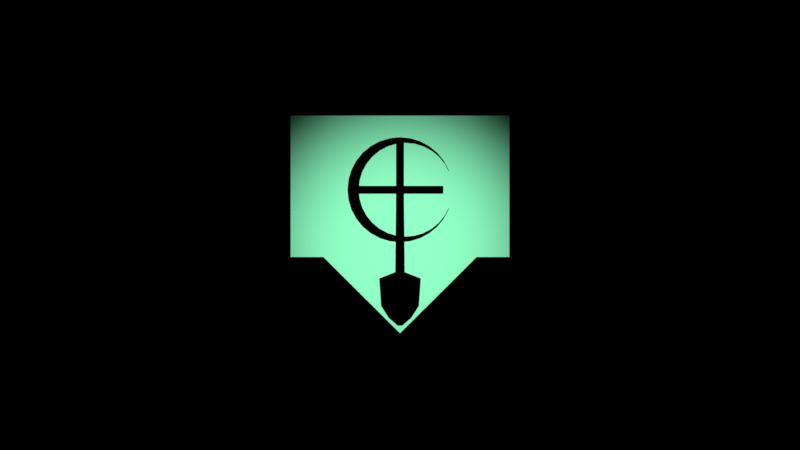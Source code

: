 # Source: Graveyard.blend  (saved by Blender 2.81.16; exported with 4.5.12 LTS)
import bpy
from mathutils import Matrix  # noqa: F401  (used for matrix-valued properties, if any)

bpy.ops.wm.read_factory_settings(use_empty=True)
scene = bpy.context.scene
scene.name = 'Scene'

# ---- collections
col_collection_1 = bpy.data.collections.new('Collection 1'); scene.collection.children.link(col_collection_1)

# ---- materials (node trees are filled in below, after node groups)
mat_symbol = bpy.data.materials.new('Symbol')
mat_symbol.use_transparent_shadow = False
mat_black = bpy.data.materials.new('Black')
mat_black.use_transparent_shadow = False

# ---- material node trees
mat_symbol.use_nodes = True; mat_symbol.node_tree.nodes.clear()
_N = mat_symbol.node_tree.nodes; _L = mat_symbol.node_tree.links
n0 = _N.new('ShaderNodeOutputMaterial'); n0.name = 'Material Output'; n0.location = (300, 300)
n1 = _N.new('ShaderNodeBsdfTranslucent'); n1.name = 'Translucent BSDF'; n1.location = (10, 300)
n1.inputs[0].default_value = (0.1324, 0.4292, 0.2528, 1.0)
_L.new(n1.outputs[0], n0.inputs[0])
n0.is_active_output = True
mat_black.use_nodes = True; mat_black.node_tree.nodes.clear()
_N = mat_black.node_tree.nodes; _L = mat_black.node_tree.links
n0 = _N.new('ShaderNodeOutputMaterial'); n0.name = 'Material Output'; n0.location = (312, 296)
n1 = _N.new('ShaderNodeBsdfTranslucent'); n1.name = 'Translucent BSDF'; n1.location = (79, 282)
n1.inputs[0].default_value = (0.0, 0.0, 0.0, 1.0)
_L.new(n1.outputs[0], n0.inputs[0])
n0.is_active_output = True

# ---- world
world_world = bpy.data.worlds.new('World'); scene.world = world_world
world_world.color = (0.0, 0.0, 0.0)
world_world.use_sun_shadow = False
world_world.sun_shadow_jitter_overblur = 0.0

# ---- cameras
cam_camera = bpy.data.cameras.new('Camera')
cam_camera.type = 'ORTHO'
cam_camera.clip_end = 100.0
cam_camera.lens = 35.0
cam_camera.sensor_width = 32.0
cam_camera.sensor_height = 18.0
cam_camera.ortho_scale = 7.314
cam_camera.dof.focus_distance = 0.0

# ---- lights
light_lamp = bpy.data.lights.new('Lamp', 'SPOT')
light_lamp.color = (0.89, 1.0, 0.9331)
light_lamp.transmission_factor = 0.0
light_lamp.cutoff_distance = 30.0
light_lamp.energy = 1500.0
light_lamp.shadow_buffer_clip_start = 1.001
light_lamp.shadow_soft_size = 0.1
light_lamp.shadow_maximum_resolution = 0.006
light_lamp.use_absolute_resolution = True
light_lamp.spot_blend = 1.0

# ---- meshes
me_plane_004 = bpy.data.meshes.new('Plane.004')
me_plane_004.from_pydata([(-1.0, -1.0, 0.0), (1.0, -1.0, 0.0), (-1.0, 1.0, 0.0), (1.0, 1.0, 0.0)], [], [(0, 1, 3, 2)])
_uv = me_plane_004.uv_layers.new(name='UVMap')
_uv.uv.foreach_set('vector', [0.0, 0.0, 1.0, 0.0, 1.0, 1.0, 0.0, 1.0])
me_plane_004.materials.append(mat_symbol)
me_plane_004.use_remesh_fix_poles = True
me_plane_004.use_remesh_preserve_attributes = False
me_plane_004.use_mirror_vertex_groups = False
me_plane_004.update()
me_plane_006 = bpy.data.meshes.new('Plane.006')
me_plane_006.from_pydata([(-1.0, -1.0, 0.0), (1.0, -1.0, 0.0), (-0.995, 0.995, 0.0), (0.005025, 1.995, 0.0)], [], [(0, 1, 3, 2)])
_uv = me_plane_006.uv_layers.new(name='UVMap')
_uv.uv.foreach_set('vector', [0.0, 0.0, 1.0, 0.0, 1.0, 1.0, 0.0, 1.0])
me_plane_006.materials.append(mat_black)
me_plane_006.use_remesh_fix_poles = True
me_plane_006.use_remesh_preserve_attributes = False
me_plane_006.use_mirror_vertex_groups = False
me_plane_006.update()
me_plane_007 = bpy.data.meshes.new('Plane.007')
me_plane_007.from_pydata([(-1.995, -0.005025, 0.0), (1.0, -1.0, 0.0), (-0.995, 0.995, 0.0), (1.0, 1.0, 0.0)], [], [(0, 1, 3, 2)])
_uv = me_plane_007.uv_layers.new(name='UVMap')
_uv.uv.foreach_set('vector', [0.0, 0.0, 1.0, 0.0, 1.0, 1.0, 0.0, 1.0])
me_plane_007.materials.append(mat_black)
me_plane_007.use_remesh_fix_poles = True
me_plane_007.use_remesh_preserve_attributes = False
me_plane_007.use_mirror_vertex_groups = False
me_plane_007.update()
me_plane_008 = bpy.data.meshes.new('Plane.008')
me_plane_008.from_pydata([(-0.5, 1.722, 0.0), (0.5, 1.722, 0.0), (-0.5, 2.722, 0.0), (0.5, 2.722, 0.0), (-0.6, -8.228, 0.0), (0.6, -8.228, 0.0), (-5.5, 1.722, 0.0), (-5.5, 2.722, 0.0), (5.5, 1.722, 0.0), (5.5, 2.722, 0.0), (-0.5, 8.501, 0.0), (0.5, 8.501, 0.0), (-2.64, -9.028, 0.0), (2.64, -9.028, 0.0), (-2.4, -12.52, 0.0), (2.4, -12.52, 0.0), (-1.44, -14.03, 0.0), (1.44, -14.03, 0.0), (-0.288, -15.03, 0.0), (0.288, -15.03, 0.0)], [], [(0, 1, 3, 2), (1, 0, 4, 5), (0, 2, 7, 6), (3, 1, 8, 9), (2, 3, 11, 10), (5, 4, 12, 13), (13, 12, 14, 15), (15, 14, 16, 17), (17, 16, 18, 19)])
_uv = me_plane_008.uv_layers.new(name='UVMap')
_uv.uv.foreach_set('vector', [0.0, 0.0, 1.0, 0.0, 1.0, 1.0, 0.0, 1.0, 1.0, 0.0, 0.0, 0.0, 0.0, 0.0, 1.0, 0.0, 0.0, 0.0, 0.0, 1.0, 0.0, 1.0, 0.0, 0.0, 1.0, 1.0, 1.0, 0.0, 1.0, 0.0, 1.0, 1.0, 0.0, 1.0, 1.0, 1.0, 1.0, 1.0, 0.0, 1.0, 1.0, 0.0, 0.0, 0.0, 0.0, 0.0, 1.0, 0.0, 1.0, 0.0, 0.0, 0.0, 0.0, 0.0, 1.0, 0.0, 1.0, 0.0, 0.0, 0.0, 0.0, 0.0, 1.0, 0.0, 1.0, 0.0, 0.0, 0.0, 0.0, 0.0, 1.0, 0.0])
me_plane_008.materials.append(mat_black)
me_plane_008.use_remesh_fix_poles = True
me_plane_008.use_remesh_preserve_attributes = False
me_plane_008.use_mirror_vertex_groups = False
me_plane_008.update()
me_circle = bpy.data.meshes.new('Circle')
me_circle.from_pydata([(0.0, 1.0, 0.0), (-0.1951, 0.9808, 0.0), (-0.3827, 0.9239, 0.0), (-0.5556, 0.8315, 0.0), (-0.7071, 0.7071, 0.0), (-0.8315, 0.5556, 0.0), (-0.9239, 0.3827, 0.0), (-0.9808, 0.1951, 0.0), (-1.0, 7.55e-08, 0.0), (-0.9808, -0.1951, 0.0), (-0.9239, -0.3827, 0.0), (-0.8315, -0.5556, 0.0), (-0.7071, -0.7071, 0.0), (-0.5556, -0.8315, 0.0), (-0.3827, -0.9239, 0.0), (-0.1951, -0.9808, 0.0), (3.258e-07, -1.0, 0.0), (0.1951, -0.9808, 0.0), (0.3827, -0.9239, 0.0), (0.5556, -0.8315, 0.0), (0.7071, -0.7071, 0.0), (0.8315, -0.5556, 0.0), (0.9239, -0.3827, 0.0), (0.9239, 0.3827, 0.0), (0.8315, 0.5556, 0.0), (0.7071, 0.7071, 0.0), (0.5556, 0.8315, 0.0), (0.3827, 0.9239, 0.0), (0.1951, 0.9808, 0.0), (-0.06756, 0.8754, 0.0), (0.1066, 0.8926, 0.0), (-0.235, 0.8246, 0.0), (-0.3893, 0.7421, 0.0), (-0.5246, 0.6311, 0.0), (-0.6356, 0.4959, 0.0), (-0.718, 0.3416, 0.0), (-0.7688, 0.1741, 0.0), (-0.786, 2.234e-08, 0.0), (-0.7688, -0.1741, 0.0), (-0.718, -0.3416, 0.0), (-0.6356, -0.4959, 0.0), (-0.5246, -0.6311, 0.0), (-0.3893, -0.7421, 0.0), (-0.235, -0.8246, 0.0), (-0.06756, -0.8754, 0.0), (0.1066, -0.8926, 0.0), (0.2807, -0.8754, 0.0), (0.4481, -0.8246, 0.0), (0.6025, -0.7421, 0.0), (0.7377, -0.6311, 0.0), (0.8487, -0.4959, 0.0), (0.9312, -0.3416, 0.0), (0.9312, 0.3416, 0.0), (0.8487, 0.4959, 0.0), (0.7377, 0.6311, 0.0), (0.6024, 0.7421, 0.0), (0.4481, 0.8246, 0.0), (0.2807, 0.8754, 0.0)], [], [(29, 30, 0, 1), (31, 29, 1, 2), (32, 31, 2, 3), (33, 32, 3, 4), (34, 33, 4, 5), (35, 34, 5, 6), (36, 35, 6, 7), (37, 36, 7, 8), (38, 37, 8, 9), (39, 38, 9, 10), (40, 39, 10, 11), (41, 40, 11, 12), (42, 41, 12, 13), (43, 42, 13, 14), (44, 43, 14, 15), (45, 44, 15, 16), (46, 45, 16, 17), (47, 46, 17, 18), (48, 47, 18, 19), (49, 48, 19, 20), (50, 49, 20, 21), (51, 50, 21, 22), (53, 52, 23, 24), (54, 53, 24, 25), (55, 54, 25, 26), (56, 55, 26, 27), (57, 56, 27, 28), (30, 57, 28, 0)])
_uv = me_circle.uv_layers.new(name='UVMap')
_uv.uv.foreach_set('vector', [0.4237, 0.8834, 0.5, 0.8909, 0.5, 1.0, 0.4025, 0.9904, 0.3504, 0.8611, 0.4237, 0.8834, 0.4025, 0.9904, 0.3087, 0.9619, 0.2828, 0.825, 0.3504, 0.8611, 0.3087, 0.9619, 0.2222, 0.9157, 0.2236, 0.7764, 0.2828, 0.825, 0.2222, 0.9157, 0.1464, 0.8536, 0.175, 0.7172, 0.2236, 0.7764, 0.1464, 0.8536, 0.08427, 0.7778, 0.1389, 0.6496, 0.175, 0.7172, 0.08427, 0.7778, 0.03806, 0.6913, 0.1166, 0.5763, 0.1389, 0.6496, 0.03806, 0.6913, 0.009607, 0.5975, 0.1091, 0.5, 0.1166, 0.5763, 0.009607, 0.5975, 0.0, 0.5, 0.1166, 0.4237, 0.1091, 0.5, 0.0, 0.5, 0.009607, 0.4025, 0.1389, 0.3504, 0.1166, 0.4237, 0.009607, 0.4025, 0.03806, 0.3087, 0.175, 0.2828, 0.1389, 0.3504, 0.03806, 0.3087, 0.08427, 0.2222, 0.2236, 0.2236, 0.175, 0.2828, 0.08427, 0.2222, 0.1464, 0.1464, 0.2828, 0.175, 0.2236, 0.2236, 0.1464, 0.1464, 0.2222, 0.08427, 0.3504, 0.1389, 0.2828, 0.175, 0.2222, 0.08427, 0.3087, 0.03806, 0.4237, 0.1166, 0.3504, 0.1389, 0.3087, 0.03806, 0.4025, 0.009607, 0.5, 0.1091, 0.4237, 0.1166, 0.4025, 0.009607, 0.5, 0.0, 0.5763, 0.1166, 0.5, 0.1091, 0.5, 0.0, 0.5975, 0.009607, 0.6496, 0.1389, 0.5763, 0.1166, 0.5975, 0.009607, 0.6913, 0.03806, 0.7172, 0.175, 0.6496, 0.1389, 0.6913, 0.03806, 0.7778, 0.08427, 0.7764, 0.2236, 0.7172, 0.175, 0.7778, 0.08427, 0.8536, 0.1464, 0.825, 0.2828, 0.7764, 0.2236, 0.8536, 0.1464, 0.9157, 0.2222, 0.8611, 0.3504, 0.825, 0.2828, 0.9157, 0.2222, 0.9619, 0.3087, 0.825, 0.7172, 0.8611, 0.6496, 0.9619, 0.6913, 0.9157, 0.7778, 0.7764, 0.7764, 0.825, 0.7172, 0.9157, 0.7778, 0.8536, 0.8536, 0.7172, 0.825, 0.7764, 0.7764, 0.8536, 0.8536, 0.7778, 0.9157, 0.6496, 0.8611, 0.7172, 0.825, 0.7778, 0.9157, 0.6913, 0.9619, 0.5763, 0.8834, 0.6496, 0.8611, 0.6913, 0.9619, 0.5975, 0.9904, 0.5, 0.8909, 0.5763, 0.8834, 0.5975, 0.9904, 0.5, 1.0])
me_circle.use_remesh_fix_poles = True
me_circle.use_remesh_preserve_attributes = False
me_circle.use_mirror_vertex_groups = False
me_circle.update()

# ---- objects
ob_plane = bpy.data.objects.new('Plane', me_plane_004)
ob_borderr = bpy.data.objects.new('BorderR', me_plane_006)
ob_borderl = bpy.data.objects.new('BorderL', me_plane_007)
ob_plane_004 = bpy.data.objects.new('Plane.004', me_plane_008)
ob_circle = bpy.data.objects.new('Circle', me_circle)
ob_lamp = bpy.data.objects.new('Lamp', light_lamp)
ob_camera = bpy.data.objects.new('Camera', cam_camera)

# ---- transforms, parenting, visibility, modifiers, constraints
ob_plane.location = (0.0, 0.0, -0.1)
ob_plane.lineart.crease_threshold = 0.0
ob_borderr.location = (0.7, -1.7, 0.0)
ob_borderr.rotation_euler = (0.0, -0.0, -0.7854)
ob_borderr.lineart.crease_threshold = 0.0
ob_borderl.location = (-0.7, -1.7, 0.0)
ob_borderl.rotation_euler = (0.0, -0.0, -0.7854)
ob_borderl.lineart.crease_threshold = 0.0
ob_plane_004.location = (0.0, 0.1615, 0.0)
ob_plane_004.scale = (0.072, 0.072, 0.072)
ob_plane_004.lineart.crease_threshold = 0.0
ob_circle.location = (0.0, 0.3226, 0.0)
ob_circle.scale = (0.48, 0.48, 0.48)
ob_circle.lineart.crease_threshold = 0.0
ob_lamp.location = (-0.002325, -0.188, -4.0)
ob_lamp.rotation_euler = (-3.142, -3.353e-23, 4.441e-16)
ob_lamp.scale = (0.3, 0.3, 0.3)
ob_lamp.lock_rotations_4d = False
ob_lamp.empty_display_type = 'ARROWS'
ob_lamp.color = (0.0, 0.0, 0.0, 0.0)
ob_lamp.lineart.crease_threshold = 0.0
ob_camera.location = (0.0, 0.0, 7.0)
ob_camera.lock_rotations_4d = False
ob_camera.empty_display_type = 'ARROWS'
ob_camera.color = (0.0, 0.0, 0.0, 0.0)
ob_camera.display_type = 'WIRE'
ob_camera.lineart.crease_threshold = 0.0

# ---- collection membership
scene.collection.objects.link(ob_plane)
scene.collection.objects.link(ob_borderr)
scene.collection.objects.link(ob_borderl)
scene.collection.objects.link(ob_plane_004)
scene.collection.objects.link(ob_circle)
col_collection_1.objects.link(ob_lamp)
col_collection_1.objects.link(ob_camera)

# ---- scene / render settings (as saved in the file)
scene.camera = ob_camera
scene.frame_start = 1; scene.frame_end = 250; scene.frame_set(1)
scene.render.engine = 'BLENDER_EEVEE_NEXT'
scene.render.resolution_percentage = 50
scene.render.dither_intensity = 0.0
scene.cycles.use_denoising = False
scene.cycles.samples = 128
scene.cycles.sampling_pattern = 'TABULATED_SOBOL'
scene.cycles.light_sampling_threshold = 0.0
scene.cycles.use_adaptive_sampling = False
scene.cycles.use_light_tree = False
scene.view_settings.view_transform = 'Standard'
bpy.context.view_layer.update()
